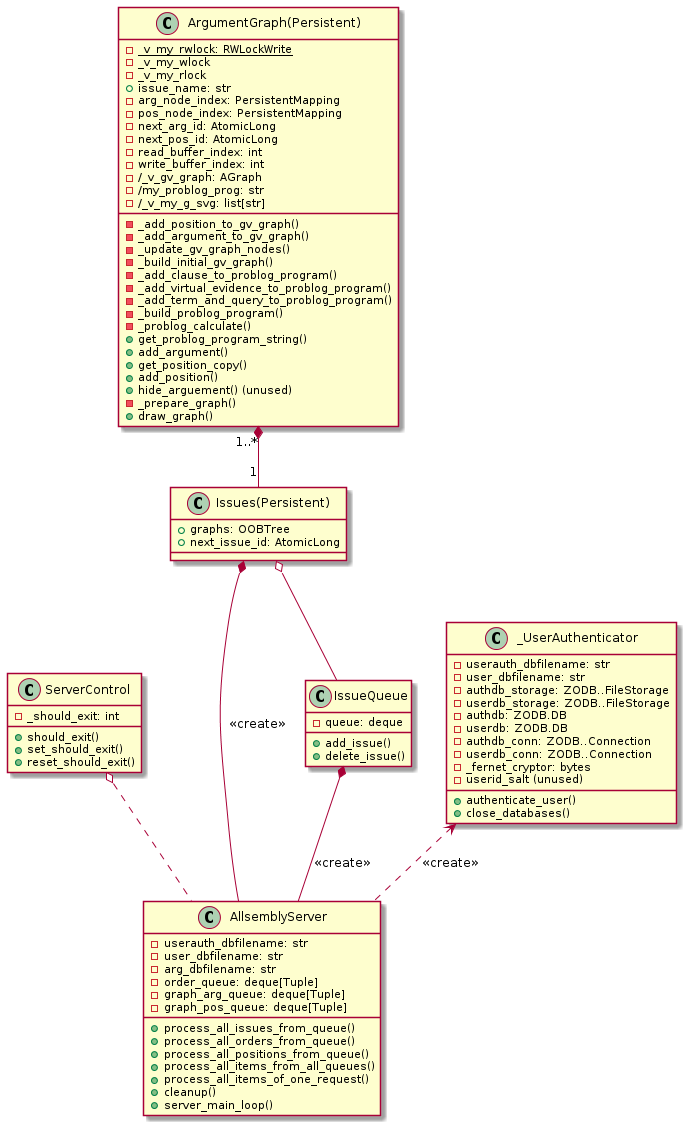

The diagram above was rendered by PlantUML. Its source (embedded in the PNG):
@startuml
class AllsemblyServer {
-userauth_dbfilename: str
-user_dbfilename: str
-arg_dbfilename: str
-order_queue: deque[Tuple]
-graph_arg_queue: deque[Tuple]
-graph_pos_queue: deque[Tuple]
+process_all_issues_from_queue()
+process_all_orders_from_queue()
+process_all_positions_from_queue()
+process_all_items_from_all_queues()
+process_all_items_of_one_request()
+cleanup()
+server_main_loop()
}

class ServerControl {
- _should_exit: int
+ should_exit()
+ set_should_exit()
+ reset_should_exit()
}

ServerControl o.. AllsemblyServer

class Issues(Persistent) {
+ graphs: OOBTree
+ next_issue_id: AtomicLong
}

"Issues(Persistent)" *-- AllsemblyServer: <<create>>

class IssueQueue {
- queue: deque
+ add_issue()
+ delete_issue()
}

IssueQueue *-- AllsemblyServer: <<create>>
"Issues(Persistent)" o-- IssueQueue

class _UserAuthenticator {
- userauth_dbfilename: str
- user_dbfilename: str
- authdb_storage: ZODB..FileStorage
- userdb_storage: ZODB..FileStorage
- authdb: ZODB.DB
- userdb: ZODB.DB
- authdb_conn: ZODB..Connection
- userdb_conn: ZODB..Connection
- _fernet_cryptor: bytes
- {field} userid_salt (unused)
+ authenticate_user()
+ close_databases()
}

_UserAuthenticator <.. AllsemblyServer: <<create>>

class ArgumentGraph(Persistent) {
- {static} _v_my_rwlock: RWLockWrite
- _v_my_wlock
- _v_my_rlock
+ issue_name: str
- arg_node_index: PersistentMapping
- pos_node_index: PersistentMapping
- next_arg_id: AtomicLong
- next_pos_id: AtomicLong
- read_buffer_index: int
- write_buffer_index: int
- /_v_gv_graph: AGraph
- /my_problog_prog: str
- /_v_my_g_svg: list[str]
- _add_position_to_gv_graph()
- _add_argument_to_gv_graph()
- _update_gv_graph_nodes()
- _build_initial_gv_graph()
- _add_clause_to_problog_program()
- _add_virtual_evidence_to_problog_program()
- _add_term_and_query_to_problog_program()
- _build_problog_program()
- _problog_calculate()
+ get_problog_program_string()
+ add_argument()
+ get_position_copy()
+ add_position()
+ hide_arguement() (unused)
- _prepare_graph()
+ draw_graph()
}

"ArgumentGraph(Persistent)" "1..*" *-- "1" "Issues(Persistent)"
@enduml